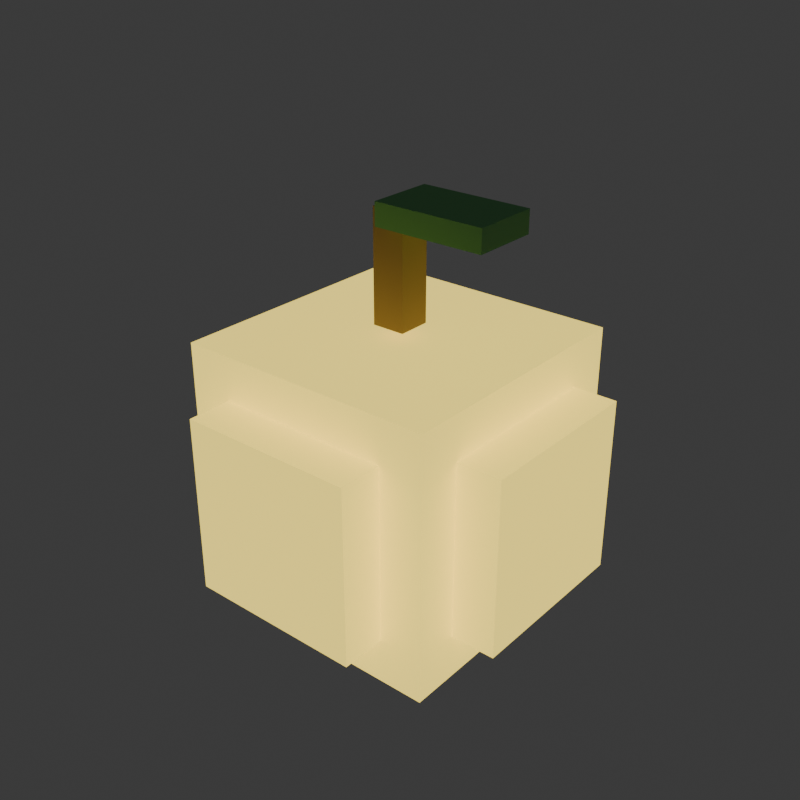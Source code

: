 # Source: macacos_fruto_dourado.blend  (saved by Blender 5.2.44; exported with 4.5.12 LTS)
import bpy
from mathutils import Matrix  # noqa: F401  (used for matrix-valued properties, if any)

bpy.ops.wm.read_factory_settings(use_empty=True)
scene = bpy.context.scene
scene.name = 'Scene'

# ---- collections
col_collection = bpy.data.collections.new('Collection'); scene.collection.children.link(col_collection)

# ---- images (referenced by path relative to the original .blend; pixels are not part of the script)
import os
ASSET_DIR = os.environ.get("B2B_ASSET_DIR", "")  # directory of the original .blend (textures are referenced by path, not embedded)
HERE = os.path.dirname(os.path.abspath(__file__))  # packed textures are extracted next to this script under _unpacked/

def load_image(name, relpath, width, height, colorspace="sRGB"):
    """Load a texture the original file referenced (path relative to the .blend, or extracted next to this script)."""
    p = next((c for c in (os.path.join(HERE, relpath), os.path.join(ASSET_DIR, relpath)) if relpath and os.path.exists(c)), "")
    if p:
        img = bpy.data.images.load(p, check_existing=True)
        img.name = name
    else:  # same state as the original file: an image datablock whose file is absent (Cycles renders it pink)
        img = bpy.data.images.new(name, width, height)
        img.source = "FILE"
        img.filepath = "//" + (relpath or name)
    img.colorspace_settings.name = colorspace
    return img
img_madeira_tabua_png = load_image('madeira_tabua.png', '_unpacked/madeira_tabua.fb2fc3a6.png', 32, 32, 'sRGB')
img_bambu_png = load_image('bambu.png', '_unpacked/bambu.e564e1ab.png', 32, 32, 'sRGB')
img_palha_telhado_png = load_image('palha_telhado.png', '_unpacked/palha_telhado.65db6a30.png', 32, 32, 'sRGB')
img_corda_png = load_image('corda.png', '_unpacked/corda.a7e894d3.png', 32, 32, 'sRGB')
img_pedra_trono_png = load_image('pedra_trono.png', '_unpacked/pedra_trono.017d56ca.png', 32, 32, 'sRGB')
img_calcamento_musgoso_png = load_image('calcamento_musgoso.png', '_unpacked/calcamento_musgoso.70b276f6.png', 32, 32, 'sRGB')
img_terra_batida_png = load_image('terra_batida.png', '_unpacked/terra_batida.6d75ecdb.png', 32, 32, 'sRGB')
img_grama_praca_png = load_image('grama_praca.png', '_unpacked/grama_praca.43a31444.png', 32, 32, 'sRGB')

# ---- materials (node trees are filled in below, after node groups)
mat_madeira = bpy.data.materials.new('madeira')
mat_bambu = bpy.data.materials.new('bambu')
mat_palha = bpy.data.materials.new('palha')
mat_corda = bpy.data.materials.new('corda')
mat_pedra = bpy.data.materials.new('pedra')
mat_calcada = bpy.data.materials.new('calcada')
mat_terra = bpy.data.materials.new('terra')
mat_grama = bpy.data.materials.new('grama')
mat_fogo = bpy.data.materials.new('fogo')
mat_brasa = bpy.data.materials.new('brasa')
mat_banana = bpy.data.materials.new('banana')
mat_banana_verde = bpy.data.materials.new('banana_verde')
mat_folha = bpy.data.materials.new('folha')
mat_folha_escura = bpy.data.materials.new('folha_escura')
mat_dourado = bpy.data.materials.new('dourado')
mat_osso = bpy.data.materials.new('osso')
mat_vermelho = bpy.data.materials.new('vermelho')
mat_preto = bpy.data.materials.new('preto')
mat_tronco = bpy.data.materials.new('tronco')
mat_pano = bpy.data.materials.new('pano')
mat_agua = bpy.data.materials.new('agua')

# ---- material node trees
mat_madeira.use_nodes = True; mat_madeira.node_tree.nodes.clear()
_N = mat_madeira.node_tree.nodes; _L = mat_madeira.node_tree.links
n0 = _N.new('ShaderNodeBsdfPrincipled'); n0.name = 'Principled BSDF'; n0.location = (-200, 100)
n0.inputs[2].default_value = 1.0
n0.inputs[10].default_value = 0.005
n1 = _N.new('ShaderNodeOutputMaterial'); n1.name = 'Material Output'; n1.location = (200, 100)
n2 = _N.new('ShaderNodeTexImage'); n2.name = 'Image Texture'; n2.location = (0, 0)
n2.image = img_madeira_tabua_png
n2.interpolation = 'Closest'
_L.new(n0.outputs[0], n1.inputs[0])
_L.new(n2.outputs[0], n0.inputs[0])
n1.is_active_output = True
mat_bambu.use_nodes = True; mat_bambu.node_tree.nodes.clear()
_N = mat_bambu.node_tree.nodes; _L = mat_bambu.node_tree.links
n0 = _N.new('ShaderNodeBsdfPrincipled'); n0.name = 'Principled BSDF'; n0.location = (-200, 100)
n0.inputs[2].default_value = 1.0
n0.inputs[10].default_value = 0.005
n1 = _N.new('ShaderNodeOutputMaterial'); n1.name = 'Material Output'; n1.location = (200, 100)
n2 = _N.new('ShaderNodeTexImage'); n2.name = 'Image Texture'; n2.location = (0, 0)
n2.image = img_bambu_png
n2.interpolation = 'Closest'
_L.new(n0.outputs[0], n1.inputs[0])
_L.new(n2.outputs[0], n0.inputs[0])
n1.is_active_output = True
mat_palha.use_nodes = True; mat_palha.node_tree.nodes.clear()
_N = mat_palha.node_tree.nodes; _L = mat_palha.node_tree.links
n0 = _N.new('ShaderNodeBsdfPrincipled'); n0.name = 'Principled BSDF'; n0.location = (-200, 100)
n0.inputs[2].default_value = 1.0
n0.inputs[10].default_value = 0.005
n1 = _N.new('ShaderNodeOutputMaterial'); n1.name = 'Material Output'; n1.location = (200, 100)
n2 = _N.new('ShaderNodeTexImage'); n2.name = 'Image Texture'; n2.location = (0, 0)
n2.image = img_palha_telhado_png
n2.interpolation = 'Closest'
_L.new(n0.outputs[0], n1.inputs[0])
_L.new(n2.outputs[0], n0.inputs[0])
n1.is_active_output = True
mat_corda.use_nodes = True; mat_corda.node_tree.nodes.clear()
_N = mat_corda.node_tree.nodes; _L = mat_corda.node_tree.links
n0 = _N.new('ShaderNodeBsdfPrincipled'); n0.name = 'Principled BSDF'; n0.location = (-200, 100)
n0.inputs[2].default_value = 1.0
n0.inputs[10].default_value = 0.005
n1 = _N.new('ShaderNodeOutputMaterial'); n1.name = 'Material Output'; n1.location = (200, 100)
n2 = _N.new('ShaderNodeTexImage'); n2.name = 'Image Texture'; n2.location = (0, 0)
n2.image = img_corda_png
n2.interpolation = 'Closest'
_L.new(n0.outputs[0], n1.inputs[0])
_L.new(n2.outputs[0], n0.inputs[0])
n1.is_active_output = True
mat_pedra.use_nodes = True; mat_pedra.node_tree.nodes.clear()
_N = mat_pedra.node_tree.nodes; _L = mat_pedra.node_tree.links
n0 = _N.new('ShaderNodeBsdfPrincipled'); n0.name = 'Principled BSDF'; n0.location = (-200, 100)
n0.inputs[2].default_value = 1.0
n0.inputs[10].default_value = 0.005
n1 = _N.new('ShaderNodeOutputMaterial'); n1.name = 'Material Output'; n1.location = (200, 100)
n2 = _N.new('ShaderNodeTexImage'); n2.name = 'Image Texture'; n2.location = (0, 0)
n2.image = img_pedra_trono_png
n2.interpolation = 'Closest'
_L.new(n0.outputs[0], n1.inputs[0])
_L.new(n2.outputs[0], n0.inputs[0])
n1.is_active_output = True
mat_calcada.use_nodes = True; mat_calcada.node_tree.nodes.clear()
_N = mat_calcada.node_tree.nodes; _L = mat_calcada.node_tree.links
n0 = _N.new('ShaderNodeBsdfPrincipled'); n0.name = 'Principled BSDF'; n0.location = (-200, 100)
n0.inputs[2].default_value = 1.0
n0.inputs[10].default_value = 0.005
n1 = _N.new('ShaderNodeOutputMaterial'); n1.name = 'Material Output'; n1.location = (200, 100)
n2 = _N.new('ShaderNodeTexImage'); n2.name = 'Image Texture'; n2.location = (0, 0)
n2.image = img_calcamento_musgoso_png
n2.interpolation = 'Closest'
_L.new(n0.outputs[0], n1.inputs[0])
_L.new(n2.outputs[0], n0.inputs[0])
n1.is_active_output = True
mat_terra.use_nodes = True; mat_terra.node_tree.nodes.clear()
_N = mat_terra.node_tree.nodes; _L = mat_terra.node_tree.links
n0 = _N.new('ShaderNodeBsdfPrincipled'); n0.name = 'Principled BSDF'; n0.location = (-200, 100)
n0.inputs[2].default_value = 1.0
n0.inputs[10].default_value = 0.005
n1 = _N.new('ShaderNodeOutputMaterial'); n1.name = 'Material Output'; n1.location = (200, 100)
n2 = _N.new('ShaderNodeTexImage'); n2.name = 'Image Texture'; n2.location = (0, 0)
n2.image = img_terra_batida_png
n2.interpolation = 'Closest'
_L.new(n0.outputs[0], n1.inputs[0])
_L.new(n2.outputs[0], n0.inputs[0])
n1.is_active_output = True
mat_grama.use_nodes = True; mat_grama.node_tree.nodes.clear()
_N = mat_grama.node_tree.nodes; _L = mat_grama.node_tree.links
n0 = _N.new('ShaderNodeBsdfPrincipled'); n0.name = 'Principled BSDF'; n0.location = (-200, 100)
n0.inputs[2].default_value = 1.0
n0.inputs[10].default_value = 0.005
n1 = _N.new('ShaderNodeOutputMaterial'); n1.name = 'Material Output'; n1.location = (200, 100)
n2 = _N.new('ShaderNodeTexImage'); n2.name = 'Image Texture'; n2.location = (0, 0)
n2.image = img_grama_praca_png
n2.interpolation = 'Closest'
_L.new(n0.outputs[0], n1.inputs[0])
_L.new(n2.outputs[0], n0.inputs[0])
n1.is_active_output = True
mat_fogo.use_nodes = True; mat_fogo.node_tree.nodes.clear()
_N = mat_fogo.node_tree.nodes; _L = mat_fogo.node_tree.links
n0 = _N.new('ShaderNodeBsdfPrincipled'); n0.name = 'Principled BSDF'; n0.location = (-200, 100)
n0.inputs[0].default_value = (1.0, 0.45, 0.08, 1.0)
n0.inputs[2].default_value = 1.0
n0.inputs[10].default_value = 0.005
n0.inputs[27].default_value = (1.0, 0.45, 0.08, 1.0)
n0.inputs[28].default_value = 4.0
n1 = _N.new('ShaderNodeOutputMaterial'); n1.name = 'Material Output'; n1.location = (200, 100)
_L.new(n0.outputs[0], n1.inputs[0])
n1.is_active_output = True
mat_brasa.use_nodes = True; mat_brasa.node_tree.nodes.clear()
_N = mat_brasa.node_tree.nodes; _L = mat_brasa.node_tree.links
n0 = _N.new('ShaderNodeBsdfPrincipled'); n0.name = 'Principled BSDF'; n0.location = (-200, 100)
n0.inputs[0].default_value = (0.9, 0.2, 0.05, 1.0)
n0.inputs[2].default_value = 1.0
n0.inputs[10].default_value = 0.005
n0.inputs[27].default_value = (0.9, 0.2, 0.05, 1.0)
n0.inputs[28].default_value = 1.5
n1 = _N.new('ShaderNodeOutputMaterial'); n1.name = 'Material Output'; n1.location = (200, 100)
_L.new(n0.outputs[0], n1.inputs[0])
n1.is_active_output = True
mat_banana.use_nodes = True; mat_banana.node_tree.nodes.clear()
_N = mat_banana.node_tree.nodes; _L = mat_banana.node_tree.links
n0 = _N.new('ShaderNodeBsdfPrincipled'); n0.name = 'Principled BSDF'; n0.location = (-200, 100)
n0.inputs[0].default_value = (0.95, 0.8, 0.12, 1.0)
n0.inputs[2].default_value = 1.0
n0.inputs[10].default_value = 0.005
n1 = _N.new('ShaderNodeOutputMaterial'); n1.name = 'Material Output'; n1.location = (200, 100)
_L.new(n0.outputs[0], n1.inputs[0])
n1.is_active_output = True
mat_banana_verde.use_nodes = True; mat_banana_verde.node_tree.nodes.clear()
_N = mat_banana_verde.node_tree.nodes; _L = mat_banana_verde.node_tree.links
n0 = _N.new('ShaderNodeBsdfPrincipled'); n0.name = 'Principled BSDF'; n0.location = (-200, 100)
n0.inputs[0].default_value = (0.55, 0.7, 0.2, 1.0)
n0.inputs[2].default_value = 1.0
n0.inputs[10].default_value = 0.005
n1 = _N.new('ShaderNodeOutputMaterial'); n1.name = 'Material Output'; n1.location = (200, 100)
_L.new(n0.outputs[0], n1.inputs[0])
n1.is_active_output = True
mat_folha.use_nodes = True; mat_folha.node_tree.nodes.clear()
_N = mat_folha.node_tree.nodes; _L = mat_folha.node_tree.links
n0 = _N.new('ShaderNodeBsdfPrincipled'); n0.name = 'Principled BSDF'; n0.location = (-200, 100)
n0.inputs[0].default_value = (0.18, 0.5, 0.2, 1.0)
n0.inputs[2].default_value = 1.0
n0.inputs[10].default_value = 0.005
n1 = _N.new('ShaderNodeOutputMaterial'); n1.name = 'Material Output'; n1.location = (200, 100)
_L.new(n0.outputs[0], n1.inputs[0])
n1.is_active_output = True
mat_folha_escura.use_nodes = True; mat_folha_escura.node_tree.nodes.clear()
_N = mat_folha_escura.node_tree.nodes; _L = mat_folha_escura.node_tree.links
n0 = _N.new('ShaderNodeBsdfPrincipled'); n0.name = 'Principled BSDF'; n0.location = (-200, 100)
n0.inputs[0].default_value = (0.1, 0.32, 0.14, 1.0)
n0.inputs[2].default_value = 1.0
n0.inputs[10].default_value = 0.005
n1 = _N.new('ShaderNodeOutputMaterial'); n1.name = 'Material Output'; n1.location = (200, 100)
_L.new(n0.outputs[0], n1.inputs[0])
n1.is_active_output = True
mat_dourado.use_nodes = True; mat_dourado.node_tree.nodes.clear()
_N = mat_dourado.node_tree.nodes; _L = mat_dourado.node_tree.links
n0 = _N.new('ShaderNodeBsdfPrincipled'); n0.name = 'Principled BSDF'; n0.location = (-200, 100)
n0.inputs[0].default_value = (1.0, 0.78, 0.15, 1.0)
n0.inputs[2].default_value = 1.0
n0.inputs[10].default_value = 0.005
n0.inputs[27].default_value = (1.0, 0.78, 0.15, 1.0)
n0.inputs[28].default_value = 1.2
n1 = _N.new('ShaderNodeOutputMaterial'); n1.name = 'Material Output'; n1.location = (200, 100)
_L.new(n0.outputs[0], n1.inputs[0])
n1.is_active_output = True
mat_osso.use_nodes = True; mat_osso.node_tree.nodes.clear()
_N = mat_osso.node_tree.nodes; _L = mat_osso.node_tree.links
n0 = _N.new('ShaderNodeBsdfPrincipled'); n0.name = 'Principled BSDF'; n0.location = (-200, 100)
n0.inputs[0].default_value = (0.83, 0.79, 0.65, 1.0)
n0.inputs[2].default_value = 1.0
n0.inputs[10].default_value = 0.005
n1 = _N.new('ShaderNodeOutputMaterial'); n1.name = 'Material Output'; n1.location = (200, 100)
_L.new(n0.outputs[0], n1.inputs[0])
n1.is_active_output = True
mat_vermelho.use_nodes = True; mat_vermelho.node_tree.nodes.clear()
_N = mat_vermelho.node_tree.nodes; _L = mat_vermelho.node_tree.links
n0 = _N.new('ShaderNodeBsdfPrincipled'); n0.name = 'Principled BSDF'; n0.location = (-200, 100)
n0.inputs[0].default_value = (0.72, 0.14, 0.12, 1.0)
n0.inputs[2].default_value = 1.0
n0.inputs[10].default_value = 0.005
n1 = _N.new('ShaderNodeOutputMaterial'); n1.name = 'Material Output'; n1.location = (200, 100)
_L.new(n0.outputs[0], n1.inputs[0])
n1.is_active_output = True
mat_preto.use_nodes = True; mat_preto.node_tree.nodes.clear()
_N = mat_preto.node_tree.nodes; _L = mat_preto.node_tree.links
n0 = _N.new('ShaderNodeBsdfPrincipled'); n0.name = 'Principled BSDF'; n0.location = (-200, 100)
n0.inputs[0].default_value = (0.06, 0.06, 0.07, 1.0)
n0.inputs[2].default_value = 1.0
n0.inputs[10].default_value = 0.005
n1 = _N.new('ShaderNodeOutputMaterial'); n1.name = 'Material Output'; n1.location = (200, 100)
_L.new(n0.outputs[0], n1.inputs[0])
n1.is_active_output = True
mat_tronco.use_nodes = True; mat_tronco.node_tree.nodes.clear()
_N = mat_tronco.node_tree.nodes; _L = mat_tronco.node_tree.links
n0 = _N.new('ShaderNodeBsdfPrincipled'); n0.name = 'Principled BSDF'; n0.location = (-200, 100)
n0.inputs[0].default_value = (0.38, 0.26, 0.14, 1.0)
n0.inputs[2].default_value = 1.0
n0.inputs[10].default_value = 0.005
n1 = _N.new('ShaderNodeOutputMaterial'); n1.name = 'Material Output'; n1.location = (200, 100)
_L.new(n0.outputs[0], n1.inputs[0])
n1.is_active_output = True
mat_pano.use_nodes = True; mat_pano.node_tree.nodes.clear()
_N = mat_pano.node_tree.nodes; _L = mat_pano.node_tree.links
n0 = _N.new('ShaderNodeBsdfPrincipled'); n0.name = 'Principled BSDF'; n0.location = (-200, 100)
n0.inputs[0].default_value = (0.78, 0.2, 0.15, 1.0)
n0.inputs[2].default_value = 1.0
n0.inputs[10].default_value = 0.005
n1 = _N.new('ShaderNodeOutputMaterial'); n1.name = 'Material Output'; n1.location = (200, 100)
_L.new(n0.outputs[0], n1.inputs[0])
n1.is_active_output = True
mat_agua.use_nodes = True; mat_agua.node_tree.nodes.clear()
_N = mat_agua.node_tree.nodes; _L = mat_agua.node_tree.links
n0 = _N.new('ShaderNodeBsdfPrincipled'); n0.name = 'Principled BSDF'; n0.location = (-200, 100)
n0.inputs[0].default_value = (0.3, 0.55, 0.7, 1.0)
n0.inputs[2].default_value = 1.0
n0.inputs[10].default_value = 0.005
n1 = _N.new('ShaderNodeOutputMaterial'); n1.name = 'Material Output'; n1.location = (200, 100)
_L.new(n0.outputs[0], n1.inputs[0])
n1.is_active_output = True

# ---- world
world_world = bpy.data.worlds.new('World'); scene.world = world_world
world_world.use_nodes = True; world_world.node_tree.nodes.clear()
_N = world_world.node_tree.nodes; _L = world_world.node_tree.links
n0 = _N.new('ShaderNodeOutputWorld'); n0.name = 'World Output'; n0.location = (200, 100)
n1 = _N.new('ShaderNodeBackground'); n1.name = 'Background'; n1.location = (-200, 100)
n1.inputs[0].default_value = (0.05088, 0.05088, 0.05088, 1.0)
_L.new(n1.outputs[0], n0.inputs[0])
n0.is_active_output = True
world_world.color = (0.05088, 0.05088, 0.05088)
world_world.sun_shadow_jitter_overblur = 0.0

# ---- meshes
me_macacos_fruto_dourado = bpy.data.meshes.new('macacos_fruto_dourado')
me_macacos_fruto_dourado.from_pydata([(-0.6, -0.6, 0.3), (0.6, -0.6, 0.3), (0.6, 0.6, 0.3), (-0.6, 0.6, 0.3), (-0.6, -0.6, 1.5), (0.6, -0.6, 1.5), (0.6, 0.6, 1.5), (-0.6, 0.6, 1.5), (-0.4, -0.8, 0.5), (0.4, -0.8, 0.5), (0.4, 0.8, 0.5), (-0.4, 0.8, 0.5), (-0.4, -0.8, 1.3), (0.4, -0.8, 1.3), (0.4, 0.8, 1.3), (-0.4, 0.8, 1.3), (-0.8, -0.4, 0.5), (0.8, -0.4, 0.5), (0.8, 0.4, 0.5), (-0.8, 0.4, 0.5), (-0.8, -0.4, 1.3), (0.8, -0.4, 1.3), (0.8, 0.4, 1.3), (-0.8, 0.4, 1.3), (-0.075, -0.075, 1.55), (0.075, -0.075, 1.55), (0.075, 0.075, 1.55), (-0.075, 0.075, 1.55), (-0.075, -0.075, 2.05), (0.075, -0.075, 2.05), (0.075, 0.075, 2.05), (-0.075, 0.075, 2.05), (0.0, -0.15, 2.0), (0.5, -0.15, 2.0), (0.5, 0.15, 2.0), (0.0, 0.15, 2.0), (0.0, -0.15, 2.1), (0.5, -0.15, 2.1), (0.5, 0.15, 2.1), (0.0, 0.15, 2.1)], [], [(0, 3, 2, 1), (4, 5, 6, 7), (0, 1, 5, 4), (1, 2, 6, 5), (2, 3, 7, 6), (3, 0, 4, 7), (8, 11, 10, 9), (12, 13, 14, 15), (8, 9, 13, 12), (9, 10, 14, 13), (10, 11, 15, 14), (11, 8, 12, 15), (16, 19, 18, 17), (20, 21, 22, 23), (16, 17, 21, 20), (17, 18, 22, 21), (18, 19, 23, 22), (19, 16, 20, 23), (24, 27, 26, 25), (28, 29, 30, 31), (24, 25, 29, 28), (25, 26, 30, 29), (26, 27, 31, 30), (27, 24, 28, 31), (32, 35, 34, 33), (36, 37, 38, 39), (32, 33, 37, 36), (33, 34, 38, 37), (34, 35, 39, 38), (35, 32, 36, 39)])
me_macacos_fruto_dourado.polygons.foreach_set('material_index', [14, 14, 14, 14, 14, 14, 14, 14, 14, 14, 14, 14, 14, 14, 14, 14, 14, 14, 18, 18, 18, 18, 18, 18, 12, 12, 12, 12, 12, 12])
_uv = me_macacos_fruto_dourado.uv_layers.new(name='UVMap')
_uv.uv.foreach_set('vector', [-0.375, -0.375, -0.375, 0.375, 0.375, 0.375, 0.375, -0.375, -0.375, -0.375, 0.375, -0.375, 0.375, 0.375, -0.375, 0.375, -0.375, 0.1875, 0.375, 0.1875, 0.375, 0.9375, -0.375, 0.9375, -0.375, 0.1875, 0.375, 0.1875, 0.375, 0.9375, -0.375, 0.9375, 0.375, 0.1875, -0.375, 0.1875, -0.375, 0.9375, 0.375, 0.9375, 0.375, 0.1875, -0.375, 0.1875, -0.375, 0.9375, 0.375, 0.9375, -0.25, -0.5, -0.25, 0.5, 0.25, 0.5, 0.25, -0.5, -0.25, -0.5, 0.25, -0.5, 0.25, 0.5, -0.25, 0.5, -0.25, 0.3125, 0.25, 0.3125, 0.25, 0.8125, -0.25, 0.8125, -0.5, 0.3125, 0.5, 0.3125, 0.5, 0.8125, -0.5, 0.8125, 0.25, 0.3125, -0.25, 0.3125, -0.25, 0.8125, 0.25, 0.8125, 0.5, 0.3125, -0.5, 0.3125, -0.5, 0.8125, 0.5, 0.8125, -0.5, -0.25, -0.5, 0.25, 0.5, 0.25, 0.5, -0.25, -0.5, -0.25, 0.5, -0.25, 0.5, 0.25, -0.5, 0.25, -0.5, 0.3125, 0.5, 0.3125, 0.5, 0.8125, -0.5, 0.8125, -0.25, 0.3125, 0.25, 0.3125, 0.25, 0.8125, -0.25, 0.8125, 0.5, 0.3125, -0.5, 0.3125, -0.5, 0.8125, 0.5, 0.8125, 0.25, 0.3125, -0.25, 0.3125, -0.25, 0.8125, 0.25, 0.8125, -0.04688, -0.04688, -0.04688, 0.04688, 0.04688, 0.04688, 0.04688, -0.04688, -0.04688, -0.04688, 0.04688, -0.04688, 0.04688, 0.04688, -0.04688, 0.04688, -0.04688, 0.9688, 0.04688, 0.9688, 0.04688, 1.281, -0.04688, 1.281, -0.04688, 0.9688, 0.04688, 0.9688, 0.04688, 1.281, -0.04688, 1.281, 0.04688, 0.9688, -0.04688, 0.9688, -0.04688, 1.281, 0.04688, 1.281, 0.04688, 0.9688, -0.04688, 0.9688, -0.04688, 1.281, 0.04688, 1.281, 0.0, -0.09375, 0.0, 0.09375, 0.3125, 0.09375, 0.3125, -0.09375, 0.0, -0.09375, 0.3125, -0.09375, 0.3125, 0.09375, 0.0, 0.09375, 0.0, 1.25, 0.3125, 1.25, 0.3125, 1.312, 0.0, 1.312, -0.09375, 1.25, 0.09375, 1.25, 0.09375, 1.312, -0.09375, 1.312, 0.3125, 1.25, 0.0, 1.25, 0.0, 1.312, 0.3125, 1.312, 0.09375, 1.25, -0.09375, 1.25, -0.09375, 1.312, 0.09375, 1.312])
me_macacos_fruto_dourado.materials.append(mat_madeira)
me_macacos_fruto_dourado.materials.append(mat_bambu)
me_macacos_fruto_dourado.materials.append(mat_palha)
me_macacos_fruto_dourado.materials.append(mat_corda)
me_macacos_fruto_dourado.materials.append(mat_pedra)
me_macacos_fruto_dourado.materials.append(mat_calcada)
me_macacos_fruto_dourado.materials.append(mat_terra)
me_macacos_fruto_dourado.materials.append(mat_grama)
me_macacos_fruto_dourado.materials.append(mat_fogo)
me_macacos_fruto_dourado.materials.append(mat_brasa)
me_macacos_fruto_dourado.materials.append(mat_banana)
me_macacos_fruto_dourado.materials.append(mat_banana_verde)
me_macacos_fruto_dourado.materials.append(mat_folha)
me_macacos_fruto_dourado.materials.append(mat_folha_escura)
me_macacos_fruto_dourado.materials.append(mat_dourado)
me_macacos_fruto_dourado.materials.append(mat_osso)
me_macacos_fruto_dourado.materials.append(mat_vermelho)
me_macacos_fruto_dourado.materials.append(mat_preto)
me_macacos_fruto_dourado.materials.append(mat_tronco)
me_macacos_fruto_dourado.materials.append(mat_pano)
me_macacos_fruto_dourado.materials.append(mat_agua)
me_macacos_fruto_dourado.update()

# ---- objects
ob_macacos_fruto_dourado = bpy.data.objects.new('macacos_fruto_dourado', me_macacos_fruto_dourado)

# ---- transforms, parenting, visibility, modifiers, constraints
ob_macacos_fruto_dourado.location = (0.0, 0.0, 0.0)

# ---- collection membership
col_collection.objects.link(ob_macacos_fruto_dourado)

# ---- scene / render settings (as saved in the file)
scene.frame_start = 1; scene.frame_end = 250; scene.frame_set(1)
scene.render.engine = 'BLENDER_WORKBENCH'
scene.render.resolution_x = 420
scene.render.resolution_y = 420
scene.render.bake_bias = 0.0
scene.render.bake_samples = 0
scene.render.compositor_device = 'GPU'
scene.eevee.use_volume_custom_range = False
scene.eevee.fast_gi_thickness_near = 0.1
scene.eevee.fast_gi_thickness_far = 0.0
scene.eevee.ray_tracing_options.screen_trace_thickness = 0.1
bpy.context.view_layer.update()

# ---- added for rendering (the .blend has no active camera): camera
cam_auto = bpy.data.cameras.new('AutoCamera')
cam_auto.lens = 50.0
cam_auto.sensor_width = 36.0
cam_auto.clip_end = 1000.0
ob_auto_camera = bpy.data.objects.new('AutoCamera', cam_auto)
scene.collection.objects.link(ob_auto_camera)
ob_auto_camera.location = (2.67516, -3.2102, 3.34013)
ob_auto_camera.rotation_euler = (1.09748, -7.21219e-08, 0.694738)
scene.camera = ob_auto_camera
bpy.context.view_layer.update()
